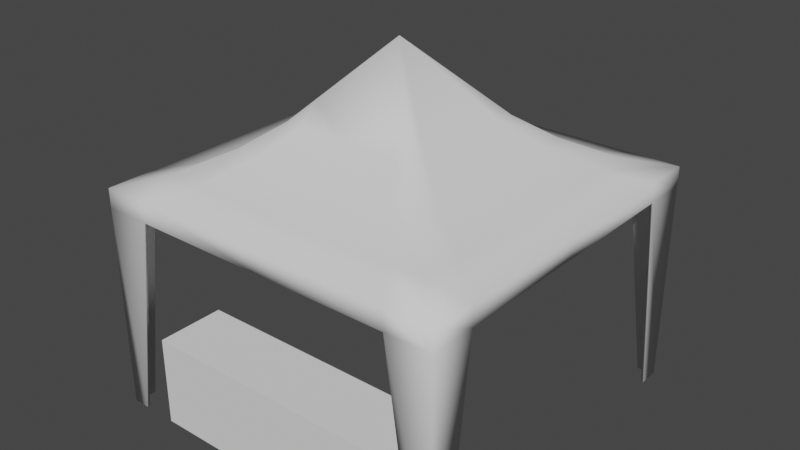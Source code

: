 # Source: untitled.blend  (saved by Blender 2.82.7; exported with 4.5.12 LTS)
import bpy
from mathutils import Matrix  # noqa: F401  (used for matrix-valued properties, if any)

bpy.ops.wm.read_factory_settings(use_empty=True)
scene = bpy.context.scene
scene.name = 'Scene'

# ---- collections
col_collection = bpy.data.collections.new('Collection'); scene.collection.children.link(col_collection)

# ---- world
world_world = bpy.data.worlds.new('World'); scene.world = world_world
world_world.use_nodes = True; world_world.node_tree.nodes.clear()
_N = world_world.node_tree.nodes; _L = world_world.node_tree.links
n0 = _N.new('ShaderNodeOutputWorld'); n0.name = 'World Output'; n0.location = (300, 300)
n1 = _N.new('ShaderNodeBackground'); n1.name = 'Background'; n1.location = (10, 300)
n1.inputs[0].default_value = (0.05088, 0.05088, 0.05088, 1.0)
_L.new(n1.outputs[0], n0.inputs[0])
n0.is_active_output = True
world_world.color = (0.05088, 0.05088, 0.05088)
world_world.use_sun_shadow = False
world_world.sun_shadow_jitter_overblur = 0.0

# ---- meshes
me_plane = bpy.data.meshes.new('Plane')
me_plane.from_pydata([(-0.768, -0.768, 3.15), (0.768, -0.768, 3.146), (-0.768, 0.768, 3.147), (0.768, 0.768, 3.143), (-1.109, -1.109, 2.89), (1.109, -1.109, 2.887), (-1.109, 1.109, 2.887), (1.109, 1.109, 2.884), (-1.58, -1.58, 2.639), (1.58, -1.58, 2.637), (-1.58, 1.58, 2.638), (1.58, 1.58, 2.636), (-2.008, -2.008, 2.521), (2.008, -2.008, 2.52), (-2.008, 2.008, 2.52), (2.008, 2.008, 2.52), (0.0, -0.768, 3.148), (0.0, -1.109, 2.888), (0.0, -1.58, 2.638), (0.0, -2.008, 2.521), (-1.109, 0.0, 2.889), (-1.58, 0.0, 2.639), (-2.008, 0.0, 2.521), (1.109, 0.0, 2.886), (1.58, 0.0, 2.637), (2.008, 0.0, 2.52), (0.0, 1.58, 2.637), (0.0, 2.008, 2.52), (0.0, 1.109, 2.886), (0.0, 0.768, 3.145), (-0.768, 0.0, 3.149), (-0.00466, -0.003498, 3.973), (0.768, 0.0, 3.145), (0.8266, 1.109, 2.885), (-0.8266, 1.109, 2.887), (-1.178, 1.58, 2.638), (1.178, 1.58, 2.636), (1.178, -1.58, 2.638), (-1.178, -1.58, 2.639), (1.496, -2.008, 2.52), (-1.496, -2.008, 2.521), (0.8266, -1.109, 2.887), (-0.8266, -1.109, 2.889), (-1.58, -1.178, 2.639), (-1.58, 1.178, 2.638), (-2.008, -1.496, 2.521), (-2.008, 1.496, 2.521), (-1.109, -0.8266, 2.89), (-1.109, 0.8266, 2.888), (1.58, 1.178, 2.636), (1.58, -1.178, 2.637), (2.008, 1.496, 2.52), (2.008, -1.496, 2.52), (1.109, 0.8266, 2.885), (1.109, -0.8266, 2.886), (-1.496, 2.008, 2.52), (1.496, 2.008, 2.52), (0.5723, -0.768, 3.147), (-0.5723, -0.768, 3.15), (-0.5723, 0.768, 3.147), (0.5723, 0.768, 3.144), (0.5712, -0.5732, 3.357), (-0.5735, -0.5732, 3.36), (-0.5735, 0.5715, 3.358), (0.5712, 0.5715, 3.355), (-0.768, -0.5723, 3.15), (-0.768, 0.5723, 3.148), (0.768, 0.5723, 3.144), (0.768, -0.5723, 3.146), (-2.008, -2.008, 2.305), (2.008, -2.008, 2.304), (-2.008, 2.008, 2.304), (2.008, 2.008, 2.303), (0.0, -2.008, 2.304), (-2.008, 0.0, 2.304), (2.008, 0.0, 2.304), (0.0, 2.008, 2.304), (1.496, -2.008, 2.304), (-1.496, -2.008, 2.305), (-2.008, -1.496, 2.305), (-2.008, 1.496, 2.304), (2.008, 1.496, 2.303), (2.008, -1.496, 2.304), (-1.496, 2.008, 2.304), (1.496, 2.008, 2.303), (-2.008, -2.008, 0.00728), (2.008, -2.008, 0.006565), (-2.008, 2.008, 0.006742), (2.008, 2.008, 0.006038), (1.822, -2.008, 0.006656), (-1.822, -2.008, 0.007189), (-2.008, -1.774, 0.007211), (-2.008, 1.774, 0.00681), (2.008, 1.774, 0.006105), (2.008, -1.774, 0.006498), (-1.822, 2.008, 0.006652), (1.822, 2.008, 0.006127)], [], [(32, 68, 54, 23), (30, 66, 48, 20), (16, 58, 42, 17), (17, 42, 38, 18), (23, 54, 50, 24), (20, 48, 44, 21), (24, 50, 52, 25), (18, 38, 40, 19), (21, 44, 46, 22), (37, 18, 19, 39), (41, 17, 18, 37), (57, 16, 17, 41), (43, 21, 22, 45), (47, 20, 21, 43), (65, 30, 20, 47), (49, 24, 25, 51), (53, 23, 24, 49), (67, 32, 23, 53), (34, 28, 26, 35), (26, 36, 56, 27), (35, 26, 27, 55), (59, 29, 28, 34), (28, 33, 36, 26), (63, 31, 29, 59), (29, 60, 33, 28), (32, 31, 61, 68), (58, 16, 31, 62), (29, 31, 64, 60), (31, 63, 66, 30), (31, 16, 57, 61), (30, 65, 62, 31), (64, 31, 32, 67), (33, 7, 11, 36), (2, 59, 34, 6), (6, 34, 35, 10), (36, 11, 15, 56), (5, 41, 37, 9), (38, 8, 12, 40), (9, 37, 39, 13), (1, 57, 41, 5), (42, 4, 8, 38), (4, 47, 43, 8), (44, 10, 14, 46), (8, 43, 45, 12), (0, 65, 47, 4), (48, 6, 10, 44), (7, 53, 49, 11), (50, 9, 13, 52), (11, 49, 51, 15), (3, 67, 53, 7), (54, 5, 9, 50), (10, 35, 55, 14), (61, 57, 1), (58, 0, 4, 42), (60, 3, 7, 33), (2, 63, 59), (60, 64, 3), (68, 61, 1), (0, 58, 62), (63, 2, 66), (65, 0, 62), (66, 2, 6, 48), (3, 64, 67), (68, 1, 5, 54), (25, 52, 82, 75), (40, 12, 69, 78), (14, 55, 83, 71), (56, 15, 72, 84), (55, 27, 76, 83), (51, 25, 75, 81), (27, 56, 84, 76), (22, 46, 80, 74), (39, 19, 73, 77), (15, 51, 81, 72), (45, 22, 74, 79), (52, 13, 70, 82), (19, 40, 78, 73), (12, 45, 79, 69), (46, 14, 71, 80), (13, 39, 77, 70), (84, 72, 88, 96), (82, 70, 86, 94), (80, 71, 87, 92), (78, 69, 85, 90), (71, 83, 95, 87), (72, 81, 93, 88), (69, 79, 91, 85), (70, 77, 89, 86)])
me_plane.polygons.foreach_set('use_smooth', [True] * 88)
_uv = me_plane.uv_layers.new(name='UVMap')
_uv.uv.foreach_set('vector', [1.0, 0.5, 1.0, 0.1274, 1.0, 0.1274, 1.0, 0.5, 0.0, 0.4973, 0.0, 0.8679, 0.0, 0.8679, 0.0, 0.4973, 0.5, 0.0, 0.1274, 0.0, 0.1274, 0.0, 0.5, 0.0, 0.5, 0.0, 0.1274, 0.0, 0.1274, 0.0, 0.5, 0.0, 1.0, 0.5, 1.0, 0.1274, 1.0, 0.1274, 1.0, 0.5, 0.0, 0.4973, 0.0, 0.8679, 0.0, 0.8679, 0.0, 0.4973, 1.0, 0.5, 1.0, 0.1274, 1.0, 0.1274, 1.0, 0.5, 0.5, 0.0, 0.1274, 0.0, 0.1274, 0.0, 0.5, 0.0, 0.0, 0.4973, 0.0, 0.8679, 0.0, 0.8679, 0.0, 0.4973, 0.8726, 0.0, 0.5, 0.0, 0.5, 0.0, 0.8726, 0.0, 0.8726, 0.0, 0.5, 0.0, 0.5, 0.0, 0.8726, 0.0, 0.8726, 0.0, 0.5, 0.0, 0.5, 0.0, 0.8726, 0.0, 0.0, 0.1267, 0.0, 0.4973, 0.0, 0.4973, 0.0, 0.1267, 0.0, 0.1267, 0.0, 0.4973, 0.0, 0.4973, 0.0, 0.1267, 0.0, 0.1267, 0.0, 0.4973, 0.0, 0.4973, 0.0, 0.1267, 1.0, 0.8726, 1.0, 0.5, 1.0, 0.5, 1.0, 0.8726, 1.0, 0.8726, 1.0, 0.5, 1.0, 0.5, 1.0, 0.8726, 1.0, 0.8726, 1.0, 0.5, 1.0, 0.5, 1.0, 0.8726, 0.1274, 0.9953, 0.5, 0.9973, 0.5, 0.9973, 0.1274, 0.9953, 0.5, 0.9973, 0.8726, 0.9993, 0.8726, 0.9993, 0.5, 0.9973, 0.1274, 0.9953, 0.5, 0.9973, 0.5, 0.9973, 0.1274, 0.9953, 0.1274, 0.9953, 0.5, 0.9973, 0.5, 0.9973, 0.1274, 0.9953, 0.5, 0.9973, 0.8726, 0.9993, 0.8726, 0.9993, 0.5, 0.9973, 0.127, 0.8683, 0.4984, 0.4988, 0.5, 0.9973, 0.1274, 0.9953, 0.5, 0.9973, 0.8726, 0.9993, 0.8726, 0.9993, 0.5, 0.9973, 1.0, 0.5, 0.4984, 0.4988, 0.8722, 0.1271, 1.0, 0.1274, 0.1274, 0.0, 0.5, 0.0, 0.4984, 0.4988, 0.127, 0.1271, 0.5, 0.9973, 0.4984, 0.4988, 0.8722, 0.8723, 0.8726, 0.9993, 0.4984, 0.4988, 0.127, 0.8683, 0.0, 0.8679, 0.0, 0.4973, 0.4984, 0.4988, 0.5, 0.0, 0.8726, 0.0, 0.8722, 0.1271, 0.0, 0.4973, 0.0, 0.1267, 0.127, 0.1271, 0.4984, 0.4988, 0.8722, 0.8723, 0.4984, 0.4988, 1.0, 0.5, 1.0, 0.8726, 0.8726, 0.9993, 1.0, 1.0, 1.0, 1.0, 0.8726, 0.9993, 0.0, 0.9946, 0.1274, 0.9953, 0.1274, 0.9953, 0.0, 0.9946, 0.0, 0.9946, 0.1274, 0.9953, 0.1274, 0.9953, 0.0, 0.9946, 0.8726, 0.9993, 1.0, 1.0, 1.0, 1.0, 0.8726, 0.9993, 1.0, 0.0, 0.8726, 0.0, 0.8726, 0.0, 1.0, 0.0, 0.1274, 0.0, 0.0, 0.0, 0.0, 0.0, 0.1274, 0.0, 1.0, 0.0, 0.8726, 0.0, 0.8726, 0.0, 1.0, 0.0, 1.0, 0.0, 0.8726, 0.0, 0.8726, 0.0, 1.0, 0.0, 0.1274, 0.0, 0.0, 0.0, 0.0, 0.0, 0.1274, 0.0, 0.0, 0.0, 0.0, 0.1267, 0.0, 0.1267, 0.0, 0.0, 0.0, 0.8679, 0.0, 0.9946, 0.0, 0.9946, 0.0, 0.8679, 0.0, 0.0, 0.0, 0.1267, 0.0, 0.1267, 0.0, 0.0, 0.0, 0.0, 0.0, 0.1267, 0.0, 0.1267, 0.0, 0.0, 0.0, 0.8679, 0.0, 0.9946, 0.0, 0.9946, 0.0, 0.8679, 1.0, 1.0, 1.0, 0.8726, 1.0, 0.8726, 1.0, 1.0, 1.0, 0.1274, 1.0, 0.0, 1.0, 0.0, 1.0, 0.1274, 1.0, 1.0, 1.0, 0.8726, 1.0, 0.8726, 1.0, 1.0, 1.0, 1.0, 1.0, 0.8726, 1.0, 0.8726, 1.0, 1.0, 1.0, 0.1274, 1.0, 0.0, 1.0, 0.0, 1.0, 0.1274, 0.0, 0.9946, 0.1274, 0.9953, 0.1274, 0.9953, 0.0, 0.9946, 0.8722, 0.1271, 0.8726, 0.0, 1.0, 0.0, 0.1274, 0.0, 0.0, 0.0, 0.0, 0.0, 0.1274, 0.0, 0.8726, 0.9993, 1.0, 1.0, 1.0, 1.0, 0.8726, 0.9993, 0.0, 0.9946, 0.127, 0.8683, 0.1274, 0.9953, 0.8726, 0.9993, 0.8722, 0.8723, 1.0, 1.0, 1.0, 0.1274, 0.8722, 0.1271, 1.0, 0.0, 0.0, 0.0, 0.1274, 0.0, 0.127, 0.1271, 0.127, 0.8683, 0.0, 0.9946, 0.0, 0.8679, 0.0, 0.1267, 0.0, 0.0, 0.127, 0.1271, 0.0, 0.8679, 0.0, 0.9946, 0.0, 0.9946, 0.0, 0.8679, 1.0, 1.0, 0.8722, 0.8723, 1.0, 0.8726, 1.0, 0.1274, 1.0, 0.0, 1.0, 0.0, 1.0, 0.1274, 1.0, 0.5, 1.0, 0.1274, 1.0, 0.1274, 1.0, 0.5, 0.1274, 0.0, 0.0, 0.0, 0.0, 0.0, 0.1274, 0.0, 0.0, 0.9946, 0.1274, 0.9953, 0.1274, 0.9953, 0.0, 0.9946, 0.8726, 0.9993, 1.0, 1.0, 1.0, 1.0, 0.8726, 0.9993, 0.1274, 0.9953, 0.5, 0.9973, 0.5, 0.9973, 0.1274, 0.9953, 1.0, 0.8726, 1.0, 0.5, 1.0, 0.5, 1.0, 0.8726, 0.5, 0.9973, 0.8726, 0.9993, 0.8726, 0.9993, 0.5, 0.9973, 0.0, 0.4973, 0.0, 0.8679, 0.0, 0.8679, 0.0, 0.4973, 0.8726, 0.0, 0.5, 0.0, 0.5, 0.0, 0.8726, 0.0, 1.0, 1.0, 1.0, 0.8726, 1.0, 0.8726, 1.0, 1.0, 0.0, 0.1267, 0.0, 0.4973, 0.0, 0.4973, 0.0, 0.1267, 1.0, 0.1274, 1.0, 0.0, 1.0, 0.0, 1.0, 0.1274, 0.5, 0.0, 0.1274, 0.0, 0.1274, 0.0, 0.5, 0.0, 0.0, 0.0, 0.0, 0.1267, 0.0, 0.1267, 0.0, 0.0, 0.0, 0.8679, 0.0, 0.9946, 0.0, 0.9946, 0.0, 0.8679, 1.0, 0.0, 0.8726, 0.0, 0.8726, 0.0, 1.0, 0.0, 0.8726, 0.9993, 1.0, 1.0, 1.0, 1.0, 0.8726, 0.9993, 1.0, 0.1274, 1.0, 0.0, 1.0, 0.0, 1.0, 0.1274, 0.0, 0.8679, 0.0, 0.9946, 0.0, 0.9946, 0.0, 0.8679, 0.1274, 0.0, 0.0, 0.0, 0.0, 0.0, 0.1274, 0.0, 0.0, 0.9946, 0.1274, 0.9953, 0.1274, 0.9953, 0.0, 0.9946, 1.0, 1.0, 1.0, 0.8726, 1.0, 0.8726, 1.0, 1.0, 0.0, 0.0, 0.0, 0.1267, 0.0, 0.1267, 0.0, 0.0, 1.0, 0.0, 0.8726, 0.0, 0.8726, 0.0, 1.0, 0.0])
me_plane.use_remesh_fix_poles = True
me_plane.use_remesh_preserve_attributes = False
me_plane.use_mirror_vertex_groups = False
me_plane.update()
me_cube_001 = bpy.data.meshes.new('Cube.001')
me_cube_001.from_pydata([(-1.446, -2.0, 0.0), (-1.446, -2.0, 1.0), (-1.446, -1.244, 0.0), (-1.446, -1.244, 1.0), (1.48, -2.0, 0.0), (1.48, -2.0, 1.0), (1.48, -1.244, 0.0), (1.48, -1.244, 1.0)], [], [(0, 1, 3, 2), (2, 3, 7, 6), (6, 7, 5, 4), (4, 5, 1, 0), (2, 6, 4, 0), (7, 3, 1, 5)])
_uv = me_cube_001.uv_layers.new(name='UVMap')
_uv.uv.foreach_set('vector', [0.375, 0.0, 0.625, 0.0, 0.625, 0.25, 0.375, 0.25, 0.375, 0.25, 0.625, 0.25, 0.625, 0.5, 0.375, 0.5, 0.375, 0.5, 0.625, 0.5, 0.625, 0.75, 0.375, 0.75, 0.375, 0.75, 0.625, 0.75, 0.625, 1.0, 0.375, 1.0, 0.125, 0.5, 0.375, 0.5, 0.375, 0.75, 0.125, 0.75, 0.625, 0.5, 0.875, 0.5, 0.875, 0.75, 0.625, 0.75])
me_cube_001.use_remesh_fix_poles = True
me_cube_001.use_remesh_preserve_attributes = False
me_cube_001.use_mirror_vertex_groups = False
me_cube_001.update()

# ---- objects
ob_plane = bpy.data.objects.new('Plane', me_plane)
ob_cube = bpy.data.objects.new('Cube', me_cube_001)

# ---- transforms, parenting, visibility, modifiers, constraints
ob_plane.location = (0.0, 0.0, 0.0)
ob_plane.lineart.crease_threshold = 0.0
_m = ob_plane.modifiers.new('Solidify', 'SOLIDIFY')
_m.solidify_mode = 'NON_MANIFOLD'
_m.thickness = 0.03
_m.nonmanifold_merge_threshold = 0.0003
ob_cube.location = (0.0, 0.0, 0.0)
ob_cube.lineart.crease_threshold = 0.0

# ---- collection membership
col_collection.objects.link(ob_plane)
col_collection.objects.link(ob_cube)

# ---- scene / render settings (as saved in the file)
scene.frame_start = 1; scene.frame_end = 250; scene.frame_set(1)
scene.render.engine = 'BLENDER_EEVEE_NEXT'
scene.cycles.use_denoising = False
scene.cycles.samples = 128
scene.cycles.sampling_pattern = 'TABULATED_SOBOL'
scene.cycles.use_adaptive_sampling = False
scene.cycles.use_light_tree = False
scene.view_settings.view_transform = 'Filmic'
bpy.context.view_layer.update()

# ---- added for rendering (the .blend has no active camera and no usable light): camera, sun
cam_auto = bpy.data.cameras.new('AutoCamera')
cam_auto.lens = 50.0
cam_auto.sensor_width = 36.0
cam_auto.clip_end = 1000.0
ob_auto_camera = bpy.data.objects.new('AutoCamera', cam_auto)
scene.collection.objects.link(ob_auto_camera)
ob_auto_camera.location = (6.41329, -7.69595, 7.11728)
ob_auto_camera.rotation_euler = (1.09748, -7.21219e-08, 0.694738)
scene.camera = ob_auto_camera
light_auto_sun = bpy.data.lights.new('AutoSun', 'SUN')
light_auto_sun.energy = 3.0
light_auto_sun.angle = 0.0523599
ob_auto_sun = bpy.data.objects.new('AutoSun', light_auto_sun)
scene.collection.objects.link(ob_auto_sun)
ob_auto_sun.rotation_euler = (0.872665, 0.174533, 0.523599)
bpy.context.view_layer.update()
